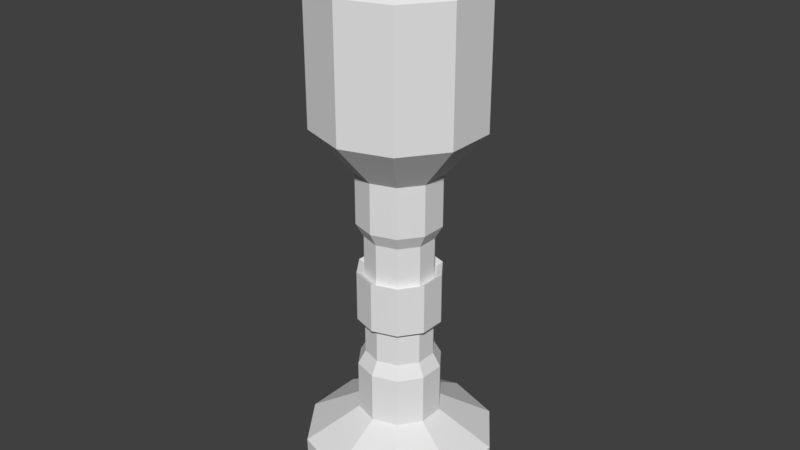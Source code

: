# Source: tower.blend  (saved by Blender 2.78.0; exported with 4.5.12 LTS)
import bpy
from mathutils import Matrix  # noqa: F401  (used for matrix-valued properties, if any)

bpy.ops.wm.read_factory_settings(use_empty=True)
scene = bpy.context.scene
scene.name = 'Scene'

# ---- collections
col_collection_1 = bpy.data.collections.new('Collection 1'); scene.collection.children.link(col_collection_1)

# ---- materials (node trees are filled in below, after node groups)
mat_base = bpy.data.materials.new('Base')
mat_base.alpha_threshold = 0.0
mat_base.use_transparent_shadow = False
mat_base.roughness = 0.5
mat_color_1 = bpy.data.materials.new('Color 1')
mat_color_1.alpha_threshold = 0.0
mat_color_1.use_transparent_shadow = False
mat_color_1.roughness = 0.5
mat_color_2 = bpy.data.materials.new('Color 2')
mat_color_2.alpha_threshold = 0.0
mat_color_2.use_transparent_shadow = False
mat_color_2.roughness = 0.5

# ---- material node trees

# ---- world
world_world = bpy.data.worlds.new('World'); scene.world = world_world
world_world.color = (0.05088, 0.05088, 0.05088)
world_world.use_sun_shadow = False
world_world.sun_shadow_jitter_overblur = 0.0
world_world.cycles.sampling_method = 'MANUAL'

# ---- meshes
me_cylinder_001 = bpy.data.meshes.new('Cylinder.001')
me_cylinder_001.from_pydata([(-7.303e-06, -4.069, 1.0), (-7.304e-06, 1.992, 1.0), (-0.5878, -4.069, 0.809), (-0.5878, 1.992, 0.809), (-0.9511, -4.069, 0.309), (-0.9511, 1.992, 0.309), (-0.9511, -4.069, -0.309), (-0.9511, 1.992, -0.309), (-0.5878, -4.069, -0.809), (-0.5878, 1.992, -0.809), (7.391e-06, -4.069, -1.0), (7.391e-06, 1.992, -1.0), (0.5878, -4.069, -0.809), (0.5878, 1.992, -0.809), (0.9511, -4.069, -0.309), (0.9511, 1.992, -0.309), (0.9511, -4.069, 0.309), (0.9511, 1.992, 0.309), (0.5878, -4.069, 0.809), (0.5878, 1.992, 0.809), (-1.159, 3.091, 1.595), (-1.45e-05, 3.091, 1.971), (-1.875, 3.091, 0.6091), (-1.875, 3.091, -0.6091), (-1.159, 3.091, -1.595), (1.447e-05, 3.091, -1.971), (1.159, 3.091, -1.595), (1.875, 3.091, -0.6091), (1.875, 3.091, 0.6091), (1.159, 3.091, 1.595), (-1.159, 6.131, 1.595), (-1.462e-05, 6.131, 1.971), (-1.875, 6.131, 0.6091), (-1.875, 6.131, -0.6091), (-1.159, 6.131, -1.595), (1.434e-05, 6.131, -1.971), (1.159, 6.131, -1.595), (1.875, 6.131, -0.6091), (1.875, 6.131, 0.6091), (1.159, 6.131, 1.595), (-0.5205, 7.485, 0.7164), (-6.94e-06, 7.485, 0.8856), (-0.8422, 7.485, 0.2737), (-0.8422, 7.485, -0.2736), (-0.5205, 7.485, -0.7164), (6.073e-06, 7.485, -0.8855), (0.5205, 7.485, -0.7164), (0.8422, 7.485, -0.2736), (0.8422, 7.485, 0.2737), (0.5205, 7.485, 0.7164), (-1.677e-05, -4.829, 2.277), (-1.338, -4.829, 1.842), (-2.166, -4.829, 0.7036), (-2.166, -4.829, -0.7037), (-1.338, -4.829, -1.842), (1.669e-05, -4.829, -2.277), (1.338, -4.829, -1.842), (2.166, -4.829, -0.7036), (2.166, -4.829, 0.7036), (1.338, -4.829, 1.842), (-1.698e-05, -6.228, 2.257), (-1.327, -6.228, 1.826), (-2.147, -6.228, 0.6975), (-2.147, -6.228, -0.6976), (-1.327, -6.228, -1.826), (1.619e-05, -6.228, -2.257), (1.327, -6.228, -1.826), (2.147, -6.228, -0.6976), (2.147, -6.228, 0.6976), (1.327, -6.228, 1.826), (-7.303e-06, -2.857, 1.0), (-7.304e-06, -1.645, 1.0), (-7.304e-06, -0.4327, 1.0), (-7.304e-06, 0.7794, 1.0), (-0.5878, 0.7794, 0.809), (-0.5878, -0.4327, 0.809), (-0.5878, -1.645, 0.809), (-0.5878, -2.857, 0.809), (-0.9511, 0.7794, 0.309), (-0.9511, -0.4327, 0.309), (-0.9511, -1.645, 0.309), (-0.9511, -2.857, 0.309), (-0.9511, 0.7794, -0.309), (-0.9511, -0.4327, -0.309), (-0.9511, -1.645, -0.309), (-0.9511, -2.857, -0.309), (-0.5878, 0.7794, -0.809), (-0.5878, -0.4327, -0.809), (-0.5878, -1.645, -0.809), (-0.5878, -2.857, -0.809), (7.391e-06, 0.7794, -1.0), (7.391e-06, -0.4327, -1.0), (7.391e-06, -1.645, -1.0), (7.391e-06, -2.857, -1.0), (0.5878, 0.7794, -0.809), (0.5878, -0.4327, -0.809), (0.5878, -1.645, -0.809), (0.5878, -2.857, -0.809), (0.9511, 0.7794, -0.309), (0.9511, -0.4327, -0.309), (0.9511, -1.645, -0.309), (0.9511, -2.857, -0.309), (0.9511, 0.7794, 0.309), (0.9511, -0.4327, 0.309), (0.9511, -1.645, 0.309), (0.9511, -2.857, 0.309), (0.5878, 0.7794, 0.809), (0.5878, -0.4327, 0.809), (0.5878, -1.645, 0.809), (0.5878, -2.857, 0.809), (-5.987e-06, -2.532, 0.8215), (-5.987e-06, -1.537, 0.8215), (-5.987e-06, -0.5409, 0.8215), (-5.987e-06, 0.4549, 0.8215), (-0.4829, 0.4549, 0.6646), (-0.4829, -0.5409, 0.6646), (-0.4829, -1.537, 0.6646), (-0.4829, -2.532, 0.6646), (-0.7813, 0.4549, 0.2539), (-0.7813, -0.5409, 0.2539), (-0.7813, -1.537, 0.2539), (-0.7813, -2.532, 0.2539), (-0.7813, 0.4549, -0.2539), (-0.7813, -0.5409, -0.2539), (-0.7813, -1.537, -0.2539), (-0.7813, -2.532, -0.2539), (-0.4829, 0.4549, -0.6646), (-0.4829, -0.5409, -0.6647), (-0.4829, -1.537, -0.6647), (-0.4829, -2.532, -0.6647), (6.085e-06, 0.4549, -0.8215), (6.085e-06, -0.5409, -0.8215), (6.085e-06, -1.537, -0.8216), (6.085e-06, -2.532, -0.8216), (0.4829, 0.4549, -0.6646), (0.4829, -0.5409, -0.6646), (0.4829, -1.537, -0.6646), (0.4829, -2.532, -0.6647), (0.7813, 0.4549, -0.2539), (0.7813, -0.5409, -0.2539), (0.7813, -1.537, -0.2539), (0.7813, -2.532, -0.2539), (0.7813, 0.4549, 0.2539), (0.7813, -0.5409, 0.2539), (0.7813, -1.537, 0.2539), (0.7813, -2.532, 0.2539), (0.4829, 0.4549, 0.6647), (0.4829, -0.5409, 0.6646), (0.4829, -1.537, 0.6646), (0.4829, -2.532, 0.6646)], [], [(73, 1, 3, 74), (74, 3, 5, 78), (78, 5, 7, 82), (82, 7, 9, 86), (86, 9, 11, 90), (90, 11, 13, 94), (94, 13, 15, 98), (98, 15, 17, 102), (5, 3, 20, 22), (102, 17, 19, 106), (106, 19, 1, 73), (14, 16, 58, 57), (23, 22, 32, 33), (1, 19, 29, 21), (19, 17, 28, 29), (17, 15, 27, 28), (15, 13, 26, 27), (13, 11, 25, 26), (11, 9, 24, 25), (9, 7, 23, 24), (3, 1, 21, 20), (7, 5, 22, 23), (37, 36, 46, 47), (21, 29, 39, 31), (27, 26, 36, 37), (24, 23, 33, 34), (20, 21, 31, 30), (28, 27, 37, 38), (25, 24, 34, 35), (22, 20, 30, 32), (29, 28, 38, 39), (26, 25, 35, 36), (40, 41, 49, 48, 47, 46, 45, 44, 43, 42), (34, 33, 43, 44), (30, 31, 41, 40), (38, 37, 47, 48), (35, 34, 44, 45), (32, 30, 40, 42), (39, 38, 48, 49), (36, 35, 45, 46), (33, 32, 42, 43), (31, 39, 49, 41), (12, 14, 57, 56), (10, 12, 56, 55), (8, 10, 55, 54), (6, 8, 54, 53), (0, 2, 51, 50), (4, 6, 53, 52), (2, 4, 52, 51), (18, 0, 50, 59), (16, 18, 59, 58), (54, 55, 65, 64), (51, 52, 62, 61), (58, 59, 69, 68), (59, 50, 60, 69), (56, 57, 67, 66), (53, 54, 64, 63), (18, 109, 70, 0), (86, 90, 130, 126), (108, 107, 72, 71), (77, 70, 110, 117), (16, 105, 109, 18), (100, 104, 144, 140), (104, 103, 107, 108), (91, 87, 127, 131), (14, 101, 105, 16), (74, 78, 118, 114), (100, 99, 103, 104), (105, 101, 141, 145), (12, 97, 101, 14), (88, 92, 132, 128), (96, 95, 99, 100), (79, 75, 115, 119), (10, 93, 97, 12), (102, 106, 146, 142), (92, 91, 95, 96), (93, 89, 129, 133), (8, 89, 93, 10), (76, 80, 120, 116), (88, 87, 91, 92), (107, 103, 143, 147), (6, 85, 89, 8), (90, 94, 134, 130), (84, 83, 87, 88), (81, 77, 117, 121), (4, 81, 85, 6), (104, 108, 148, 144), (80, 79, 83, 84), (95, 91, 131, 135), (2, 77, 81, 4), (78, 82, 122, 118), (76, 75, 79, 80), (109, 105, 145, 149), (0, 70, 77, 2), (92, 96, 136, 132), (71, 72, 75, 76), (83, 79, 119, 123), (149, 148, 111, 110), (147, 146, 113, 112), (145, 144, 148, 149), (143, 142, 146, 147), (141, 140, 144, 145), (139, 138, 142, 143), (137, 136, 140, 141), (135, 134, 138, 139), (133, 132, 136, 137), (131, 130, 134, 135), (129, 128, 132, 133), (127, 126, 130, 131), (125, 124, 128, 129), (123, 122, 126, 127), (121, 120, 124, 125), (119, 118, 122, 123), (117, 116, 120, 121), (115, 114, 118, 119), (110, 111, 116, 117), (112, 113, 114, 115), (103, 99, 139, 143), (71, 76, 116, 111), (89, 85, 125, 129), (98, 102, 142, 138), (75, 72, 112, 115), (84, 88, 128, 124), (101, 97, 137, 141), (73, 74, 114, 113), (87, 83, 123, 127), (96, 100, 140, 136), (70, 109, 149, 110), (82, 86, 126, 122), (99, 95, 135, 139), (108, 71, 111, 148), (85, 81, 121, 125), (94, 98, 138, 134), (72, 107, 147, 112), (80, 84, 124, 120), (97, 93, 133, 137), (106, 73, 113, 146), (56, 66, 65, 55), (57, 58, 68, 67), (50, 51, 61, 60), (53, 63, 62, 52), (61, 62, 63, 64, 65, 66, 67, 68, 69, 60)])
me_cylinder_001.polygons.foreach_set('material_index', [0, 0, 0, 0, 0, 0, 0, 0, 0, 0, 0, 0, 0, 0, 0, 0, 0, 0, 0, 0, 0, 0, 0, 0, 0, 0, 0, 0, 0, 0, 0, 0, 0, 0, 0, 0, 0, 0, 0, 0, 0, 0, 0, 0, 0, 0, 0, 0, 0, 0, 0, 0, 0, 0, 0, 0, 0, 0, 0, 0, 0, 0, 1, 0, 2, 0, 0, 0, 0, 0, 1, 0, 2, 0, 0, 0, 0, 0, 1, 0, 2, 0, 0, 0, 0, 0, 1, 0, 2, 0, 0, 0, 0, 0, 1, 0, 2, 1, 2, 1, 2, 1, 2, 1, 2, 1, 2, 1, 2, 1, 2, 1, 2, 1, 2, 1, 2, 2, 1, 0, 0, 2, 1, 0, 0, 2, 1, 0, 0, 2, 1, 0, 0, 2, 1, 0, 0, 0, 0, 0, 0, 0])
_uv = me_cylinder_001.uv_layers.new(name='UVMap')
_uv.uv.foreach_set('vector', [0.7781, 0.8286, 0.7819, 0.7396, 0.8224, 0.7418, 0.8186, 0.8308, 0.8186, 0.8308, 0.8224, 0.7418, 0.8552, 0.7436, 0.8514, 0.8326, 0.9156, 0.4319, 0.9156, 0.5211, 0.875, 0.5211, 0.875, 0.4319, 0.0516, 0.493, 0.0516, 0.4039, 0.08445, 0.4038, 0.08445, 0.493, 0.08445, 0.493, 0.08445, 0.4038, 0.125, 0.4038, 0.125, 0.493, 0.125, 0.493, 0.125, 0.4038, 0.1579, 0.4039, 0.1579, 0.493, 0.2611, 0.493, 0.2611, 0.4039, 0.2939, 0.4038, 0.2939, 0.493, 0.2939, 0.493, 0.2939, 0.4038, 0.3345, 0.4038, 0.3345, 0.493, 0.3365, 0.9286, 0.3365, 0.974, 0.2759, 0.9961, 0.2759, 0.9065, 0.3345, 0.493, 0.3345, 0.4038, 0.3674, 0.4039, 0.3674, 0.493, 0.7452, 0.8269, 0.7491, 0.7379, 0.7819, 0.7396, 0.7781, 0.8286, 0.5998, 0.1079, 0.5612, 0.09389, 0.5612, 0.0, 0.6491, 0.03197, 0.8552, 0.602, 0.9353, 0.602, 0.9353, 0.8255, 0.8552, 0.8255, 0.6451, 0.8558, 0.6325, 0.899, 0.5688, 0.899, 0.5935, 0.8138, 0.6325, 0.899, 0.6451, 0.9422, 0.5935, 0.9842, 0.5688, 0.899, 0.3345, 0.4038, 0.2939, 0.4038, 0.2742, 0.3229, 0.3542, 0.3229, 0.5688, 0.8558, 0.5562, 0.899, 0.4924, 0.899, 0.5171, 0.8138, 0.5562, 0.899, 0.5688, 0.9422, 0.5171, 0.9842, 0.4924, 0.899, 0.125, 0.4038, 0.08445, 0.4038, 0.06474, 0.3229, 0.1448, 0.3229, 0.1403, 0.883, 0.1403, 0.9285, 0.07966, 0.9505, 0.07966, 0.861, 0.8224, 0.7418, 0.7819, 0.7396, 0.7657, 0.6577, 0.8456, 0.662, 0.875, 0.5211, 0.9156, 0.5211, 0.9353, 0.602, 0.8552, 0.602, 0.2742, 0.09937, 0.2095, 0.09945, 0.2672, 3.597e-05, 0.2963, 0.0, 0.7657, 0.6577, 0.701, 0.6543, 0.7107, 0.431, 0.7753, 0.4344, 0.2742, 0.3229, 0.2095, 0.323, 0.2095, 0.09945, 0.2742, 0.09937, 0.06474, 0.3229, 5.481e-08, 0.323, 0.0, 0.09945, 0.06474, 0.09937, 0.8456, 0.662, 0.7657, 0.6577, 0.7753, 0.4344, 0.8552, 0.4387, 0.3542, 0.3229, 0.2742, 0.3229, 0.2742, 0.09937, 0.3542, 0.09937, 0.1448, 0.3229, 0.06474, 0.3229, 0.06474, 0.09937, 0.1448, 0.09937, 0.9353, 0.602, 1.0, 0.6019, 1.0, 0.8255, 0.9353, 0.8255, 0.419, 0.323, 0.3542, 0.3229, 0.3542, 0.09937, 0.419, 0.09945, 0.2095, 0.323, 0.1448, 0.3229, 0.1448, 0.09937, 0.2095, 0.09945, 0.297, 0.7887, 0.3312, 0.7763, 0.3654, 0.7887, 0.3865, 0.8213, 0.3865, 0.8615, 0.3654, 0.8941, 0.3312, 0.9065, 0.297, 0.8941, 0.2759, 0.8615, 0.2759, 0.8213, 0.06474, 0.09937, 0.0, 0.09945, 0.05769, 3.6e-05, 0.08677, 3.506e-08, 0.8552, 0.4387, 0.7753, 0.4344, 0.8016, 0.3364, 0.8375, 0.3383, 0.3542, 0.09937, 0.2742, 0.09937, 0.2963, 0.0, 0.3322, 3.506e-08, 0.1448, 0.09937, 0.06474, 0.09937, 0.08677, 3.506e-08, 0.1227, 0.0, 0.9353, 0.8255, 1.0, 0.8255, 0.9423, 0.9249, 0.9132, 0.9249, 0.419, 0.09945, 0.3542, 0.09937, 0.3322, 3.506e-08, 0.3613, 3.597e-05, 0.2095, 0.09945, 0.1448, 0.09937, 0.1227, 0.0, 0.1518, 3.593e-05, 0.8552, 0.8255, 0.9353, 0.8255, 0.9132, 0.9249, 0.8773, 0.9249, 0.7753, 0.4344, 0.7107, 0.431, 0.7726, 0.3348, 0.8016, 0.3364, 0.6237, 0.1447, 0.5998, 0.1079, 0.6491, 0.03197, 0.7035, 0.1157, 0.6237, 0.1901, 0.6237, 0.1447, 0.7035, 0.1157, 0.7035, 0.2191, 0.5998, 0.2269, 0.6237, 0.1901, 0.7035, 0.2191, 0.6491, 0.3028, 0.5612, 0.2409, 0.5998, 0.2269, 0.6491, 0.3028, 0.5612, 0.3348, 0.4988, 0.1447, 0.4988, 0.1901, 0.419, 0.2191, 0.419, 0.1157, 0.5226, 0.2269, 0.5612, 0.2409, 0.5612, 0.3348, 0.4733, 0.3028, 0.4988, 0.1901, 0.5226, 0.2269, 0.4733, 0.3028, 0.419, 0.2191, 0.5226, 0.1079, 0.4988, 0.1447, 0.419, 0.1157, 0.4733, 0.03197, 0.5612, 0.09389, 0.5226, 0.1079, 0.4733, 0.03197, 0.5612, 0.0, 3.132e-08, 0.7772, 0.0, 0.6738, 0.09189, 0.6742, 0.09189, 0.7768, 0.7035, 0.1872, 0.7035, 0.1035, 0.7954, 0.1031, 0.7954, 0.1861, 0.09197, 0.6738, 0.09205, 0.5901, 0.1839, 0.5912, 0.1839, 0.6742, 0.184, 0.9635, 0.1839, 0.8798, 0.2758, 0.8794, 0.2759, 0.9623, 0.09205, 0.861, 0.09197, 0.7772, 0.1839, 0.7768, 0.1839, 0.8598, 8.263e-05, 0.861, 3.132e-08, 0.7772, 0.09189, 0.7768, 0.09197, 0.8598, 0.4924, 0.8138, 0.4924, 0.9029, 0.4596, 0.903, 0.4596, 0.8138, 0.08445, 0.493, 0.125, 0.493, 0.1214, 0.5168, 0.08807, 0.5168, 0.07966, 0.9799, 3.628e-05, 0.9799, 0.0, 0.9432, 0.07962, 0.9432, 0.419, 0.903, 0.4596, 0.903, 0.456, 0.9268, 0.4226, 0.9268, 0.3637, 0.7762, 0.3637, 0.6871, 0.3965, 0.6872, 0.3965, 0.7763, 0.645, 0.6808, 0.6689, 0.7176, 0.6577, 0.7216, 0.6381, 0.6914, 0.7035, 0.2694, 0.7831, 0.2694, 0.7831, 0.3061, 0.7035, 0.3061, 0.419, 0.7176, 0.4428, 0.6808, 0.4497, 0.6914, 0.4301, 0.7216, 0.3231, 0.7762, 0.3231, 0.6871, 0.3637, 0.6871, 0.3637, 0.7762, 0.8186, 0.8308, 0.8514, 0.8326, 0.8409, 0.8559, 0.814, 0.8545, 0.7035, 0.2239, 0.7831, 0.2239, 0.7831, 0.2694, 0.7035, 0.2694, 0.3637, 0.6871, 0.3231, 0.6871, 0.3267, 0.6633, 0.36, 0.6633, 0.2902, 0.7763, 0.2902, 0.6872, 0.3231, 0.6871, 0.3231, 0.7762, 0.5439, 0.7176, 0.5678, 0.6808, 0.5747, 0.6914, 0.5551, 0.7216, 0.7035, 0.1872, 0.7831, 0.1872, 0.7831, 0.2239, 0.7035, 0.2239, 0.5201, 0.6808, 0.5439, 0.7176, 0.5328, 0.7216, 0.5132, 0.6914, 0.2574, 0.7762, 0.2574, 0.6871, 0.2902, 0.6872, 0.2902, 0.7763, 0.3345, 0.493, 0.3674, 0.493, 0.3579, 0.5169, 0.3309, 0.5168, 0.7832, 0.2694, 0.8628, 0.2694, 0.8628, 0.3061, 0.7831, 0.3061, 0.2574, 0.6871, 0.2168, 0.6871, 0.2204, 0.6633, 0.2538, 0.6633, 0.2168, 0.7762, 0.2168, 0.6871, 0.2574, 0.6871, 0.2574, 0.7762, 0.6064, 0.8138, 0.5678, 0.7998, 0.5747, 0.7891, 0.6064, 0.8007, 0.7832, 0.2239, 0.8628, 0.2239, 0.8628, 0.2694, 0.7832, 0.2694, 0.5201, 0.7998, 0.4815, 0.8138, 0.4815, 0.8007, 0.5132, 0.7891, 0.1839, 0.7763, 0.1839, 0.6872, 0.2168, 0.6871, 0.2168, 0.7762, 0.125, 0.493, 0.1579, 0.493, 0.1484, 0.5169, 0.1214, 0.5168, 0.7831, 0.1872, 0.8628, 0.1872, 0.8628, 0.2239, 0.7832, 0.2239, 0.8283, 0.09705, 0.7954, 0.09709, 0.8049, 0.07325, 0.8319, 0.07321, 0.8283, 0.1862, 0.8283, 0.09705, 0.8688, 0.09705, 0.8688, 0.1862, 0.6689, 0.7176, 0.6689, 0.763, 0.6577, 0.7589, 0.6577, 0.7216, 0.6857, 0.8138, 0.6857, 0.9029, 0.6451, 0.9029, 0.6451, 0.8138, 0.419, 0.763, 0.419, 0.7176, 0.4301, 0.7216, 0.4301, 0.7589, 0.7954, 0.1862, 0.7954, 0.09709, 0.8283, 0.09705, 0.8283, 0.1862, 0.9156, 0.4319, 0.875, 0.4319, 0.8786, 0.4081, 0.9119, 0.4081, 0.07962, 0.8977, 1.958e-09, 0.8977, 3.629e-05, 0.861, 0.07966, 0.861, 0.3965, 0.6872, 0.3637, 0.6871, 0.36, 0.6633, 0.387, 0.6633, 0.4596, 0.8138, 0.4596, 0.903, 0.419, 0.903, 0.419, 0.8138, 0.5678, 0.6808, 0.6064, 0.6668, 0.6064, 0.6799, 0.5747, 0.6914, 0.07962, 0.9432, 0.0, 0.9432, 1.958e-09, 0.8977, 0.07962, 0.8977, 0.4815, 0.6668, 0.5201, 0.6808, 0.5132, 0.6914, 0.4815, 0.6799, 0.4829, 0.9268, 0.4829, 1.0, 0.456, 1.0, 0.456, 0.9268, 0.7505, 0.9244, 0.7537, 0.8512, 0.7806, 0.8527, 0.7775, 0.9258, 0.36, 0.6633, 0.36, 0.5901, 0.387, 0.5901, 0.387, 0.6633, 0.3309, 0.59, 0.3309, 0.5168, 0.3579, 0.5169, 0.3579, 0.5901, 0.3267, 0.6633, 0.3267, 0.5901, 0.36, 0.5901, 0.36, 0.6633, 0.2976, 0.59, 0.2976, 0.5168, 0.3309, 0.5168, 0.3309, 0.59, 0.2997, 0.6633, 0.2997, 0.5901, 0.3267, 0.5901, 0.3267, 0.6633, 0.2706, 0.5901, 0.2706, 0.5169, 0.2976, 0.5168, 0.2976, 0.59, 0.2538, 0.6633, 0.2538, 0.5901, 0.2807, 0.5901, 0.2807, 0.6633, 0.1214, 0.59, 0.1214, 0.5168, 0.1484, 0.5169, 0.1484, 0.5901, 0.2204, 0.6633, 0.2204, 0.5901, 0.2538, 0.5901, 0.2538, 0.6633, 0.08807, 0.59, 0.08807, 0.5168, 0.1214, 0.5168, 0.1214, 0.59, 0.1934, 0.6633, 0.1934, 0.5901, 0.2204, 0.5901, 0.2204, 0.6633, 0.06109, 0.5901, 0.06109, 0.5169, 0.08807, 0.5168, 0.08807, 0.59, 0.8319, 0.07321, 0.8319, 0.0, 0.8652, 0.0, 0.8652, 0.07321, 0.9119, 0.3349, 0.9119, 0.4081, 0.8786, 0.4081, 0.8786, 0.3349, 0.8049, 0.07325, 0.8049, 3.335e-05, 0.8319, 0.0, 0.8319, 0.07321, 0.9389, 0.3348, 0.9389, 0.408, 0.9119, 0.4081, 0.9119, 0.3349, 0.456, 0.9268, 0.456, 1.0, 0.4226, 1.0, 0.4226, 0.9268, 0.7775, 0.9258, 0.7806, 0.8527, 0.814, 0.8545, 0.8108, 0.9276, 0.4815, 0.8138, 0.4428, 0.7998, 0.4497, 0.7891, 0.4815, 0.8007, 0.645, 0.7998, 0.6064, 0.8138, 0.6064, 0.8007, 0.6381, 0.7891, 0.2168, 0.6871, 0.1839, 0.6872, 0.1934, 0.6633, 0.2204, 0.6633, 0.2939, 0.493, 0.3345, 0.493, 0.3309, 0.5168, 0.2976, 0.5168, 0.5439, 0.7176, 0.5439, 0.763, 0.5328, 0.7589, 0.5328, 0.7216, 0.5439, 0.763, 0.5439, 0.7176, 0.5551, 0.7216, 0.5551, 0.7589, 0.3231, 0.6871, 0.2902, 0.6872, 0.2997, 0.6633, 0.3267, 0.6633, 0.7781, 0.8286, 0.8186, 0.8308, 0.814, 0.8545, 0.7806, 0.8527, 0.4428, 0.6808, 0.4815, 0.6668, 0.4815, 0.6799, 0.4497, 0.6914, 0.6064, 0.6668, 0.645, 0.6808, 0.6381, 0.6914, 0.6064, 0.6799, 0.4596, 0.903, 0.4924, 0.9029, 0.4829, 0.9268, 0.456, 0.9268, 0.0516, 0.493, 0.08445, 0.493, 0.08807, 0.5168, 0.06109, 0.5169, 0.4428, 0.7998, 0.419, 0.763, 0.4301, 0.7589, 0.4497, 0.7891, 0.6689, 0.763, 0.645, 0.7998, 0.6381, 0.7891, 0.6577, 0.7589, 0.8688, 0.09705, 0.8283, 0.09705, 0.8319, 0.07321, 0.8652, 0.07321, 0.2611, 0.493, 0.2939, 0.493, 0.2976, 0.5168, 0.2706, 0.5169, 0.5439, 0.763, 0.5201, 0.7998, 0.5132, 0.7891, 0.5328, 0.7589, 0.5678, 0.7998, 0.5439, 0.763, 0.5551, 0.7589, 0.5747, 0.7891, 0.2902, 0.6872, 0.2574, 0.6871, 0.2538, 0.6633, 0.2807, 0.6633, 0.7452, 0.8269, 0.7781, 0.8286, 0.7806, 0.8527, 0.7537, 0.8512, 8.256e-05, 0.5901, 0.09197, 0.5912, 0.09189, 0.6742, 0.0, 0.6738, 0.09197, 0.7772, 0.09197, 0.6738, 0.1839, 0.6742, 0.1839, 0.7768, 0.1839, 0.8798, 0.184, 0.7763, 0.2759, 0.7768, 0.2758, 0.8794, 0.7035, 0.0, 0.7954, 0.0004966, 0.7954, 0.1031, 0.7035, 0.1035, 0.419, 0.5521, 0.419, 0.4495, 0.4728, 0.3665, 0.56, 0.3348, 0.6472, 0.3665, 0.701, 0.4495, 0.701, 0.5521, 0.6472, 0.6351, 0.56, 0.6668, 0.4728, 0.6351])
me_cylinder_001.materials.append(mat_base)
me_cylinder_001.materials.append(mat_color_1)
me_cylinder_001.materials.append(mat_color_2)
me_cylinder_001.use_remesh_preserve_volume = False
me_cylinder_001.use_remesh_preserve_attributes = False
me_cylinder_001.use_mirror_vertex_groups = False
me_cylinder_001.update()

# ---- objects
ob_cylinder_001 = bpy.data.objects.new('Cylinder.001', me_cylinder_001)

# ---- transforms, parenting, visibility, modifiers, constraints
ob_cylinder_001.location = (0.03772, 0.005748, 6.226)
ob_cylinder_001.rotation_euler = (1.571, -0.0, -3.142)
ob_cylinder_001.lineart.crease_threshold = 0.0
_vg = ob_cylinder_001.vertex_groups.new(name='Bone')
_vg = ob_cylinder_001.vertex_groups.new(name='Stem')
_vg = ob_cylinder_001.vertex_groups.new(name='Head')
_vg = ob_cylinder_001.vertex_groups.new(name='Upper Leg R2')
_vg = ob_cylinder_001.vertex_groups.new(name='Lower Leg R2')
_vg = ob_cylinder_001.vertex_groups.new(name='Upper Leg L2')
_vg = ob_cylinder_001.vertex_groups.new(name='Lower Leg L2')
_vg = ob_cylinder_001.vertex_groups.new(name='Upper Leg R1')
_vg = ob_cylinder_001.vertex_groups.new(name='Lower Leg R1.001')
_vg = ob_cylinder_001.vertex_groups.new(name='Upper Leg L1')
_vg = ob_cylinder_001.vertex_groups.new(name='Lower Leg R1')

# ---- collection membership
col_collection_1.objects.link(ob_cylinder_001)

# ---- scene / render settings (as saved in the file)
scene.frame_start = 1; scene.frame_end = 250; scene.frame_set(1)
scene.render.engine = 'BLENDER_EEVEE_NEXT'
scene.render.resolution_percentage = 50
scene.render.dither_intensity = 0.0
scene.cycles.use_denoising = False
scene.cycles.samples = 128
scene.cycles.sampling_pattern = 'TABULATED_SOBOL'
scene.cycles.light_sampling_threshold = 0.0
scene.cycles.use_adaptive_sampling = False
scene.cycles.use_light_tree = False
scene.cycles.blur_glossy = 0.0
scene.cycles.sample_clamp_indirect = 0.0
scene.view_settings.view_transform = 'Standard'
bpy.context.view_layer.update()

# ---- added for rendering (the .blend has no active camera and no usable light): camera, sun
cam_auto = bpy.data.cameras.new('AutoCamera')
cam_auto.lens = 50.0
cam_auto.sensor_width = 36.0
cam_auto.clip_end = 1000.0
ob_auto_camera = bpy.data.objects.new('AutoCamera', cam_auto)
scene.collection.objects.link(ob_auto_camera)
ob_auto_camera.location = (13.9941, -16.7419, 18.019)
ob_auto_camera.rotation_euler = (1.09748, -7.21219e-08, 0.694738)
scene.camera = ob_auto_camera
light_auto_sun = bpy.data.lights.new('AutoSun', 'SUN')
light_auto_sun.energy = 3.0
light_auto_sun.angle = 0.0523599
ob_auto_sun = bpy.data.objects.new('AutoSun', light_auto_sun)
scene.collection.objects.link(ob_auto_sun)
ob_auto_sun.rotation_euler = (0.872665, 0.174533, 0.523599)
bpy.context.view_layer.update()
